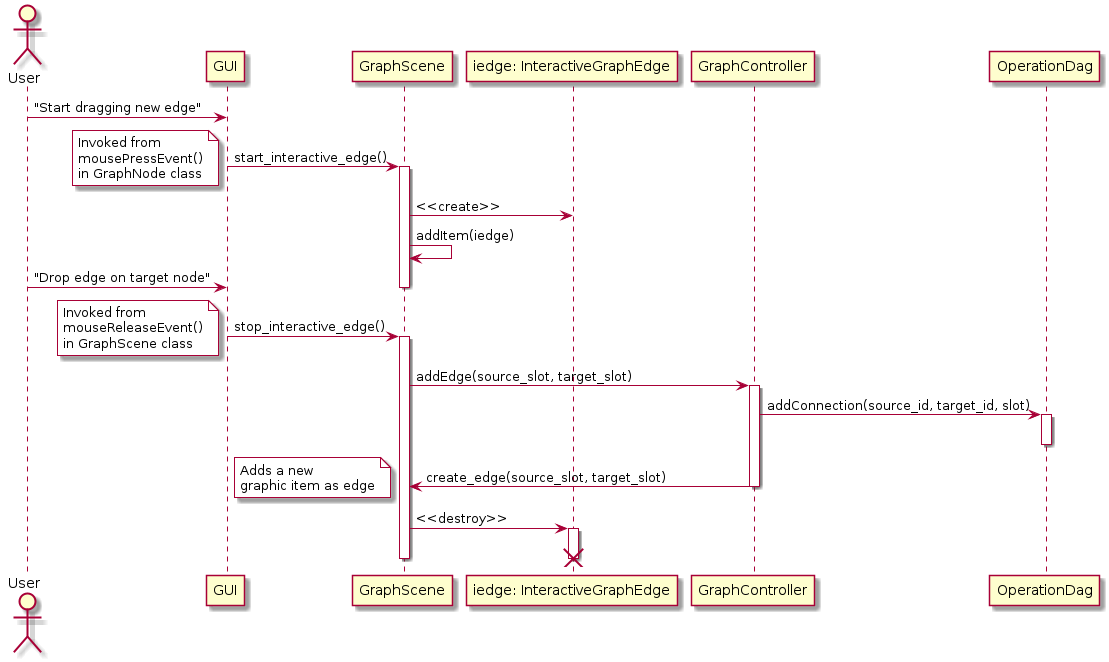

The diagram above was rendered by PlantUML. Its source (embedded in the PNG):
@startuml connection_add
actor User

User -> GUI: "Start dragging new edge"
GUI -> GraphScene: start_interactive_edge()
note left #White
Invoked from
mousePressEvent()
in GraphNode class
endnote
activate GraphScene
GraphScene -> "iedge: InteractiveGraphEdge" as iedge: <<create>>
GraphScene -> GraphScene: addItem(iedge)
User -> GUI: "Drop edge on target node"
deactivate GraphScene
GUI -> GraphScene: stop_interactive_edge()
note left #White
Invoked from
mouseReleaseEvent()
in GraphScene class
endnote
activate GraphScene
GraphScene -> GraphController: addEdge(source_slot, target_slot)
activate GraphController
GraphController -> OperationDag: addConnection(source_id, target_id, slot)
activate OperationDag
deactivate OperationDag
GraphController -> GraphScene: create_edge(source_slot, target_slot)
deactivate GraphController
note left #White: Adds a new\ngraphic item as edge
GraphScene -> iedge: <<destroy>>
activate iedge
destroy iedge
deactivate GraphScene

@enduml